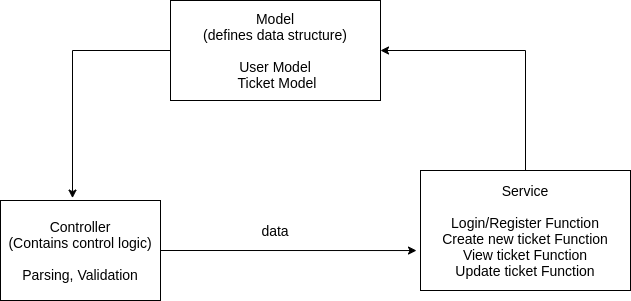

The diagram above was exported from draw.io. Its source (the exported page's mxGraphModel, read from the mxfile embedded in the PNG):
<mxGraphModel dx="868" dy="395" grid="1" gridSize="10" guides="1" tooltips="1" connect="1" arrows="1" fold="1" page="1" pageScale="1" pageWidth="850" pageHeight="1100" math="0" shadow="0">
  <root>
    <mxCell id="0" />
    <mxCell id="1" parent="0" />
    <mxCell id="4xudAYXB0VECc2R0OB6M-8" style="edgeStyle=orthogonalEdgeStyle;rounded=0;orthogonalLoop=1;jettySize=auto;html=1;exitX=0;exitY=0.5;exitDx=0;exitDy=0;entryX=0.45;entryY=-0.024;entryDx=0;entryDy=0;entryPerimeter=0;fontSize=14;" parent="1" source="4xudAYXB0VECc2R0OB6M-2" target="4xudAYXB0VECc2R0OB6M-4" edge="1">
      <mxGeometry relative="1" as="geometry" />
    </mxCell>
    <mxCell id="4xudAYXB0VECc2R0OB6M-2" value="&lt;font style=&quot;font-size: 14px&quot;&gt;Model&lt;br&gt;(defines data structure)&lt;br&gt;&lt;br&gt;User Model&lt;br&gt;&amp;nbsp;Ticket Model&lt;br&gt;&lt;/font&gt;" style="rounded=0;whiteSpace=wrap;html=1;" parent="1" vertex="1">
      <mxGeometry x="250" y="30" width="210" height="100" as="geometry" />
    </mxCell>
    <mxCell id="4xudAYXB0VECc2R0OB6M-7" style="edgeStyle=orthogonalEdgeStyle;rounded=0;orthogonalLoop=1;jettySize=auto;html=1;exitX=0.5;exitY=0;exitDx=0;exitDy=0;entryX=1;entryY=0.5;entryDx=0;entryDy=0;fontSize=14;" parent="1" source="4xudAYXB0VECc2R0OB6M-3" target="4xudAYXB0VECc2R0OB6M-2" edge="1">
      <mxGeometry relative="1" as="geometry" />
    </mxCell>
    <mxCell id="4xudAYXB0VECc2R0OB6M-3" value="Service&lt;br&gt;&lt;br&gt;Login/Register Function&lt;br&gt;Create new ticket Function&lt;br&gt;View ticket Function&lt;br&gt;Update ticket Function" style="rounded=0;whiteSpace=wrap;html=1;fontSize=14;" parent="1" vertex="1">
      <mxGeometry x="500" y="200" width="210" height="120" as="geometry" />
    </mxCell>
    <mxCell id="uQwBy2n8olFf9xfUW8nl-3" style="edgeStyle=orthogonalEdgeStyle;rounded=0;orthogonalLoop=1;jettySize=auto;html=1;exitX=1;exitY=0.5;exitDx=0;exitDy=0;entryX=-0.019;entryY=0.667;entryDx=0;entryDy=0;entryPerimeter=0;" edge="1" parent="1" source="4xudAYXB0VECc2R0OB6M-4" target="4xudAYXB0VECc2R0OB6M-3">
      <mxGeometry relative="1" as="geometry" />
    </mxCell>
    <mxCell id="4xudAYXB0VECc2R0OB6M-4" value="&lt;span&gt;Controller&lt;/span&gt;&lt;br&gt;&lt;span&gt;(Contains control logic)&lt;br&gt;&lt;br&gt;Parsing, Validation&lt;br&gt;&lt;/span&gt;" style="rounded=0;whiteSpace=wrap;html=1;fontSize=14;" parent="1" vertex="1">
      <mxGeometry x="80" y="230" width="160" height="100" as="geometry" />
    </mxCell>
    <mxCell id="4xudAYXB0VECc2R0OB6M-9" value="data" style="text;html=1;strokeColor=none;fillColor=none;align=center;verticalAlign=middle;whiteSpace=wrap;rounded=0;fontSize=14;" parent="1" vertex="1">
      <mxGeometry x="285" y="250" width="140" height="20" as="geometry" />
    </mxCell>
  </root>
</mxGraphModel>